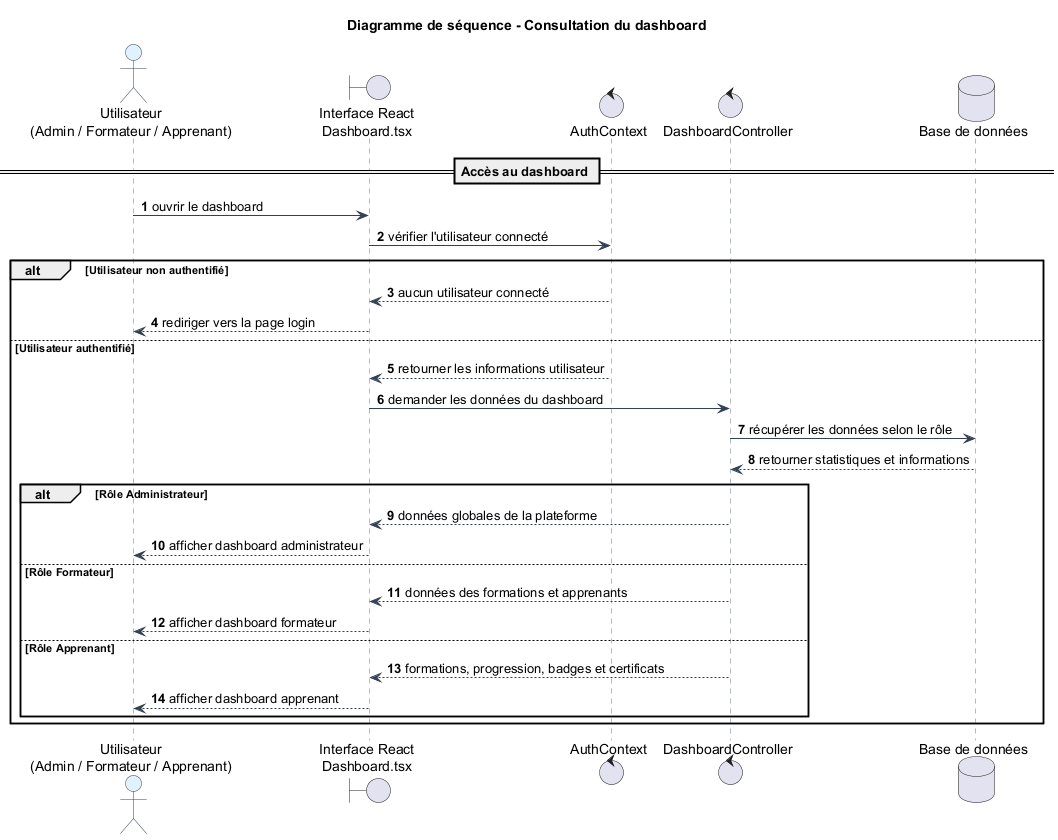

The diagram above was rendered by PlantUML. Its source (embedded in the PNG):
@startuml
title Diagramme de séquence - Consultation du dashboard

skinparam backgroundColor #FFFFFF
skinparam sequence {
  ArrowColor #334155
  LifeLineBorderColor #64748B
  LifeLineBackgroundColor #F8FAFC
  ParticipantBorderColor #334155
  ParticipantBackgroundColor #F1F5F9
  ActorBorderColor #334155
  ActorBackgroundColor #E0F2FE
  DatabaseBorderColor #334155
  DatabaseBackgroundColor #ECFDF5
}

autonumber

actor "Utilisateur\n(Admin / Formateur / Apprenant)" as Utilisateur
boundary "Interface React\nDashboard.tsx" as Interface
control "AuthContext" as AuthContext
control "DashboardController" as DashboardController
database "Base de données" as DB

== Accès au dashboard ==

Utilisateur -> Interface : ouvrir le dashboard
Interface -> AuthContext : vérifier l'utilisateur connecté

alt Utilisateur non authentifié
    AuthContext --> Interface : aucun utilisateur connecté
    Interface --> Utilisateur : rediriger vers la page login
else Utilisateur authentifié
    AuthContext --> Interface : retourner les informations utilisateur

    Interface -> DashboardController : demander les données du dashboard
    DashboardController -> DB : récupérer les données selon le rôle
    DB --> DashboardController : retourner statistiques et informations

    alt Rôle Administrateur
        DashboardController --> Interface : données globales de la plateforme
        Interface --> Utilisateur : afficher dashboard administrateur
    else Rôle Formateur
        DashboardController --> Interface : données des formations et apprenants
        Interface --> Utilisateur : afficher dashboard formateur
    else Rôle Apprenant
        DashboardController --> Interface : formations, progression, badges et certificats
        Interface --> Utilisateur : afficher dashboard apprenant
    end
end

@enduml